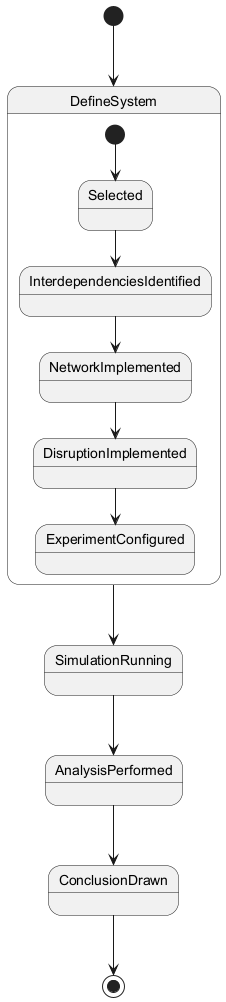

The diagram above was rendered by PlantUML. Its source (embedded in the PNG):
@startuml
[*] --> DefineSystem

state DefineSystem {
  [*] --> Selected
  Selected --> InterdependenciesIdentified
  InterdependenciesIdentified --> NetworkImplemented
  NetworkImplemented --> DisruptionImplemented
  DisruptionImplemented --> ExperimentConfigured
}

DefineSystem --> SimulationRunning
SimulationRunning --> AnalysisPerformed
AnalysisPerformed --> ConclusionDrawn
ConclusionDrawn --> [*]
@enduml